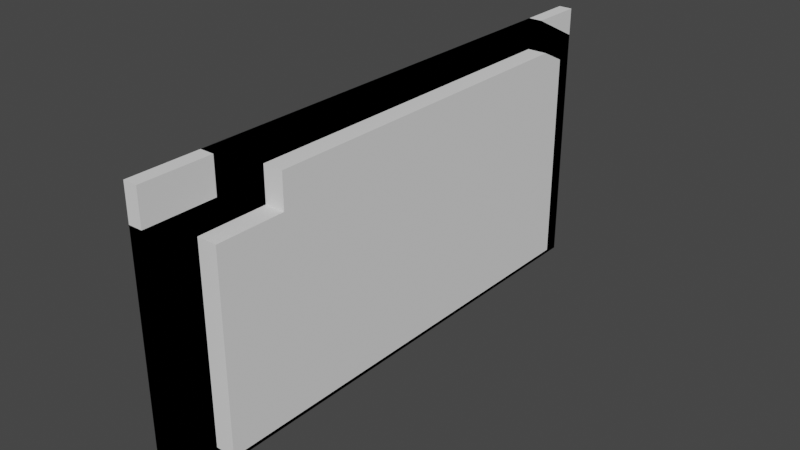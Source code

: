 # Source: ThinWall.blend  (saved by Blender 2.80.75; exported with 4.5.12 LTS)
import bpy
from mathutils import Matrix  # noqa: F401  (used for matrix-valued properties, if any)

bpy.ops.wm.read_factory_settings(use_empty=True)
scene = bpy.context.scene
scene.name = 'Scene'

# ---- collections
col_collection = bpy.data.collections.new('Collection'); scene.collection.children.link(col_collection)

# ---- node groups
ng_auto_smooth = bpy.data.node_groups.new('Auto Smooth', 'GeometryNodeTree')
_s = ng_auto_smooth.interface.new_socket(name='Geometry', in_out='OUTPUT', socket_type='NodeSocketGeometry')
_s = ng_auto_smooth.interface.new_socket(name='Geometry', in_out='INPUT', socket_type='NodeSocketGeometry')
_s = ng_auto_smooth.interface.new_socket(name='Angle', in_out='INPUT', socket_type='NodeSocketFloat')
_s.subtype = 'ANGLE'
_s.min_value = 0.0
_s.max_value = 3.142
ng_auto_smooth.is_modifier = True
_N = ng_auto_smooth.nodes; _L = ng_auto_smooth.links
n0 = _N.new('NodeGroupOutput'); n0.name = 'Group Output'; n0.location = (480, -100)
n1 = _N.new('NodeGroupInput'); n1.name = 'Group Input'; n1.location = (-420, -300)
n2 = _N.new('NodeGroupInput'); n2.name = 'Group Input.001'; n2.location = (-60, -100)
n3 = _N.new('GeometryNodeSetShadeSmooth'); n3.name = 'Set Shade Smooth'; n3.location = (120, -100)
n3.domain = 'EDGE'
n4 = _N.new('GeometryNodeSetShadeSmooth'); n4.name = 'Set Shade Smooth.001'; n4.location = (300, -100)
n5 = _N.new('GeometryNodeInputMeshEdgeAngle'); n5.name = 'Edge Angle'; n5.location = (-420, -220)
n6 = _N.new('GeometryNodeInputEdgeSmooth'); n6.name = 'Is Edge Smooth'; n6.location = (-60, -160)
n7 = _N.new('GeometryNodeInputShadeSmooth'); n7.name = 'Is Face Smooth'; n7.location = (-240, -340)
n8 = _N.new('FunctionNodeBooleanMath'); n8.name = 'Boolean Math'; n8.location = (-60, -220)
n9 = _N.new('FunctionNodeCompare'); n9.name = 'Compare'; n9.location = (-240, -180)
n9.operation = 'LESS_EQUAL'
_L.new(n5.outputs[0], n9.inputs[0])
_L.new(n4.outputs[0], n0.inputs[0])
_L.new(n1.outputs[1], n9.inputs[1])
_L.new(n9.outputs[0], n8.inputs[0])
_L.new(n7.outputs[0], n8.inputs[1])
_L.new(n2.outputs[0], n3.inputs[0])
_L.new(n6.outputs[0], n3.inputs[1])
_L.new(n3.outputs[0], n4.inputs[0])
_L.new(n8.outputs[0], n3.inputs[2])
n0.is_active_output = True

# ---- world
world_world = bpy.data.worlds.new('World'); scene.world = world_world
world_world.use_nodes = True; world_world.node_tree.nodes.clear()
_N = world_world.node_tree.nodes; _L = world_world.node_tree.links
n0 = _N.new('ShaderNodeOutputWorld'); n0.name = 'World Output'; n0.location = (300, 300)
n1 = _N.new('ShaderNodeBackground'); n1.name = 'Background'; n1.location = (10, 300)
n1.inputs[0].default_value = (0.05088, 0.05088, 0.05088, 1.0)
_L.new(n1.outputs[0], n0.inputs[0])
n0.is_active_output = True
world_world.color = (0.05088, 0.05088, 0.05088)
world_world.use_sun_shadow = False
world_world.sun_shadow_jitter_overblur = 0.0

# ---- meshes
me_cube_004 = bpy.data.meshes.new('Cube.004')
me_cube_004.from_pydata([(-0.05, 2.0, 0.0), (0.05, 1.652, 0.174), (-0.05, -2.0, 0.0), (0.05, -1.652, 0.174), (-0.05, 1.6, 2.0), (-0.05, 2.0, 1.8), (0.05, 1.652, 1.728), (0.05, 1.456, 1.826), (-0.05, -2.0, 1.748), (-0.05, -1.497, 2.0), (-0.05, -1.497, 1.748), (0.05, -1.149, 1.826), (0.05, -1.652, 1.574), (0.05, -1.149, 1.574), (0.05, 1.6, 2.0), (0.05, 2.0, 1.8), (0.05, 2.0, 0.0), (0.05, -1.497, 1.748), (0.05, -1.497, 2.0), (0.05, -2.0, 1.748), (0.05, -2.0, 0.0), (0.1948, 1.456, 1.826), (0.1948, 1.652, 1.728), (0.1948, 1.652, 0.174), (0.1948, -1.149, 1.574), (0.1948, -1.149, 1.826), (0.1948, -1.652, 1.574), (0.1948, -1.652, 0.174)], [], [(4, 5, 0, 2, 8, 10, 9), (14, 4, 9, 18), (0, 5, 15, 16), (3, 1, 23, 27), (4, 14, 15, 5), (18, 9, 10, 17), (17, 10, 8, 19), (20, 19, 8, 2), (16, 20, 2, 0), (7, 6, 15, 14), (6, 1, 16, 15), (13, 11, 18, 17), (12, 13, 17, 19), (3, 12, 19, 20), (1, 3, 20, 16), (11, 7, 14, 18), (21, 25, 24, 26, 27, 23, 22), (13, 12, 26, 24), (1, 6, 22, 23), (7, 11, 25, 21), (12, 3, 27, 26), (11, 13, 24, 25), (6, 7, 21, 22)])
_uv = me_cube_004.uv_layers.new(name='UVMap')
_uv.uv.foreach_set('vector', [0.625, 0.975, 0.6, 1.0, 0.375, 1.0, 0.375, 0.75, 0.5935, 0.75, 0.6219, 0.7531, 0.625, 0.7815, 0.85, 0.5, 0.85, 0.75, 0.6565, 0.75, 0.6565, 0.5, 0.375, 0.0, 0.6, 0.0, 0.6, 0.25, 0.375, 0.25, 0.3968, 0.4783, 0.3968, 0.2718, 0.3968, 0.2718, 0.3968, 0.4783, 0.85, 0.75, 0.85, 0.5, 0.875, 0.5, 0.875, 0.75, 0.6565, 0.5, 0.6565, 0.75, 0.6219, 0.7531, 0.6219, 0.4969, 0.6219, 0.4969, 0.6219, 0.7531, 0.5935, 0.75, 0.5935, 0.5, 0.375, 0.5, 0.5935, 0.5, 0.5935, 0.75, 0.375, 0.75, 0.125, 0.5, 0.375, 0.5, 0.375, 0.75, 0.125, 0.75, 0.6033, 0.2841, 0.5911, 0.2718, 0.6, 0.25, 0.625, 0.275, 0.5911, 0.2718, 0.3968, 0.2718, 0.375, 0.25, 0.6, 0.25, 0.5764, 0.4514, 0.6079, 0.4514, 0.625, 0.4685, 0.6219, 0.4969, 0.5764, 0.4829, 0.5764, 0.4514, 0.6219, 0.4969, 0.5935, 0.5, 0.3968, 0.4783, 0.5764, 0.4829, 0.5935, 0.5, 0.375, 0.5, 0.3968, 0.2718, 0.3968, 0.4783, 0.375, 0.5, 0.375, 0.25, 0.6079, 0.4514, 0.6033, 0.2841, 0.625, 0.275, 0.625, 0.4685, 0.6033, 0.2841, 0.6079, 0.4514, 0.5764, 0.4514, 0.5764, 0.4829, 0.3968, 0.4783, 0.3968, 0.2718, 0.5911, 0.2718, 0.5764, 0.4514, 0.5764, 0.4829, 0.5764, 0.4829, 0.5764, 0.4514, 0.3968, 0.2718, 0.5911, 0.2718, 0.5911, 0.2718, 0.3968, 0.2718, 0.6033, 0.2841, 0.6079, 0.4514, 0.6079, 0.4514, 0.6033, 0.2841, 0.5764, 0.4829, 0.3968, 0.4783, 0.3968, 0.4783, 0.5764, 0.4829, 0.6079, 0.4514, 0.5764, 0.4514, 0.5764, 0.4514, 0.6079, 0.4514, 0.5911, 0.2718, 0.6033, 0.2841, 0.6033, 0.2841, 0.5911, 0.2718])
me_cube_004.use_remesh_fix_poles = True
me_cube_004.use_remesh_preserve_attributes = False
me_cube_004.use_mirror_vertex_groups = False
me_cube_004.update()
me_cube_005 = bpy.data.meshes.new('Cube.005')
me_cube_005.from_pydata([(-0.05, 2.0, 0.0), (-0.05, 2.0, 2.0), (0.05, 2.0, 0.0), (0.05, 2.0, 2.0), (-0.05, -2.0, 0.0), (-0.05, -2.0, 2.0), (0.05, -2.0, 0.0), (0.05, -2.0, 2.0), (0.05, 3.775e-09, 0.0), (0.05, 3.775e-09, 2.0), (-0.05, -3.775e-09, 0.0), (-0.05, -3.775e-09, 2.0), (-0.05, 2.0, 1.0), (0.05, 2.0, 1.0), (0.05, -2.0, 1.0), (-0.05, -2.0, 1.0), (-0.05, -3.775e-09, 1.0), (0.05, 3.775e-09, 1.0), (-1.51e-07, 2.0, 0.0), (-1.51e-07, 2.0, 2.0), (1.51e-07, -2.0, 0.0), (1.51e-07, -2.0, 2.0), (0.0, 0.0, 2.0), (0.0, 0.0, 0.0), (1.51e-07, -2.0, 1.0), (-1.51e-07, 2.0, 1.0)], [], [(25, 19, 3, 13), (17, 9, 7, 14), (24, 21, 5, 15), (16, 11, 1, 12), (23, 20, 4, 10), (22, 19, 1, 11), (21, 22, 11, 5), (18, 23, 10, 0), (15, 5, 11, 16), (13, 3, 9, 17), (2, 13, 17, 8), (4, 15, 16, 10), (10, 16, 12, 0), (20, 24, 15, 4), (8, 17, 14, 6), (18, 25, 13, 2), (0, 12, 25, 18), (6, 14, 24, 20), (2, 8, 23, 18), (7, 9, 22, 21), (9, 3, 19, 22), (8, 6, 20, 23), (14, 7, 21, 24), (12, 1, 19, 25)])
_uv = me_cube_005.uv_layers.new(name='UVMap')
_uv.uv.foreach_set('vector', [0.5, 0.125, 0.625, 0.125, 0.625, 0.25, 0.5, 0.25, 0.5, 0.375, 0.625, 0.375, 0.625, 0.5, 0.5, 0.5, 0.5, 0.625, 0.625, 0.625, 0.625, 0.75, 0.5, 0.75, 0.5, 0.875, 0.625, 0.875, 0.625, 1.0, 0.5, 1.0, 0.25, 0.625, 0.375, 0.625, 0.375, 0.75, 0.25, 0.75, 0.75, 0.625, 0.875, 0.625, 0.875, 0.75, 0.75, 0.75, 0.625, 0.625, 0.75, 0.625, 0.75, 0.75, 0.625, 0.75, 0.125, 0.625, 0.25, 0.625, 0.25, 0.75, 0.125, 0.75, 0.5, 0.75, 0.625, 0.75, 0.625, 0.875, 0.5, 0.875, 0.5, 0.25, 0.625, 0.25, 0.625, 0.375, 0.5, 0.375, 0.375, 0.25, 0.5, 0.25, 0.5, 0.375, 0.375, 0.375, 0.375, 0.75, 0.5, 0.75, 0.5, 0.875, 0.375, 0.875, 0.375, 0.875, 0.5, 0.875, 0.5, 1.0, 0.375, 1.0, 0.375, 0.625, 0.5, 0.625, 0.5, 0.75, 0.375, 0.75, 0.375, 0.375, 0.5, 0.375, 0.5, 0.5, 0.375, 0.5, 0.375, 0.125, 0.5, 0.125, 0.5, 0.25, 0.375, 0.25, 0.375, 0.0, 0.5, 0.0, 0.5, 0.125, 0.375, 0.125, 0.375, 0.5, 0.5, 0.5, 0.5, 0.625, 0.375, 0.625, 0.125, 0.5, 0.25, 0.5, 0.25, 0.625, 0.125, 0.625, 0.625, 0.5, 0.75, 0.5, 0.75, 0.625, 0.625, 0.625, 0.75, 0.5, 0.875, 0.5, 0.875, 0.625, 0.75, 0.625, 0.25, 0.5, 0.375, 0.5, 0.375, 0.625, 0.25, 0.625, 0.5, 0.5, 0.625, 0.5, 0.625, 0.625, 0.5, 0.625, 0.5, 0.0, 0.625, 0.0, 0.625, 0.125, 0.5, 0.125])
me_cube_005.use_remesh_fix_poles = True
me_cube_005.use_remesh_preserve_attributes = False
me_cube_005.use_mirror_vertex_groups = False
me_cube_005.update()

# ---- objects
ob_cube_001 = bpy.data.objects.new('Cube.001', me_cube_004)
ob_cube_002 = bpy.data.objects.new('Cube.002', me_cube_005)
ob_snappingset = bpy.data.objects.new('SnappingSet', None)

# ---- transforms, parenting, visibility, modifiers, constraints
ob_cube_001.location = (0.0, 0.0, 0.0)
ob_cube_001.lineart.crease_threshold = 0.0
_m = ob_cube_001.modifiers.new('Auto Smooth', 'NODES')
_m.node_group = ng_auto_smooth
_gi = [s.identifier for s in ng_auto_smooth.interface.items_tree if s.item_type == 'SOCKET' and s.in_out == 'INPUT']
_m[_gi[1]] = 0.5236  # Angle
ob_cube_002.parent = ob_snappingset
ob_cube_002.location = (0.0, 0.0, 0.0)
ob_cube_002.lineart.crease_threshold = 0.0
ob_snappingset.location = (0.0, 0.0, 0.0)
ob_snappingset.lineart.crease_threshold = 0.0

# ---- collection membership
col_collection.objects.link(ob_cube_001)
col_collection.objects.link(ob_cube_002)
col_collection.objects.link(ob_snappingset)

# ---- scene / render settings (as saved in the file)
scene.frame_start = 1; scene.frame_end = 250; scene.frame_set(1)
scene.render.engine = 'BLENDER_EEVEE_NEXT'
scene.cycles.use_denoising = False
scene.cycles.samples = 128
scene.cycles.sampling_pattern = 'TABULATED_SOBOL'
scene.cycles.use_adaptive_sampling = False
scene.cycles.use_light_tree = False
scene.view_settings.view_transform = 'Filmic'
bpy.context.view_layer.update()

# ---- added for rendering (the .blend has no active camera and no usable light): camera, sun
cam_auto = bpy.data.cameras.new('AutoCamera')
cam_auto.lens = 50.0
cam_auto.sensor_width = 36.0
cam_auto.clip_end = 1000.0
ob_auto_camera = bpy.data.objects.new('AutoCamera', cam_auto)
scene.collection.objects.link(ob_auto_camera)
ob_auto_camera.location = (4.21634, -4.97271, 4.31514)
ob_auto_camera.rotation_euler = (1.09748, -7.21219e-08, 0.694738)
scene.camera = ob_auto_camera
light_auto_sun = bpy.data.lights.new('AutoSun', 'SUN')
light_auto_sun.energy = 3.0
light_auto_sun.angle = 0.0523599
ob_auto_sun = bpy.data.objects.new('AutoSun', light_auto_sun)
scene.collection.objects.link(ob_auto_sun)
ob_auto_sun.rotation_euler = (0.872665, 0.174533, 0.523599)
bpy.context.view_layer.update()
